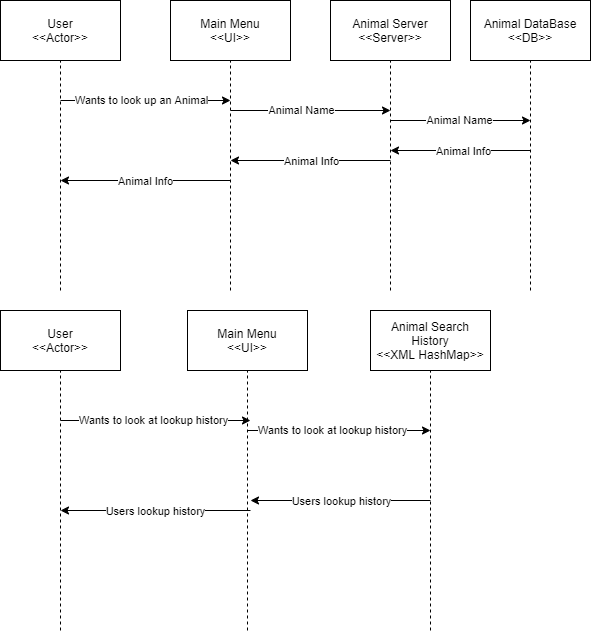

The diagram above was exported from draw.io. Its source (the exported page's mxGraphModel, read from the mxfile embedded in the PNG):
<mxGraphModel dx="1422" dy="762" grid="1" gridSize="10" guides="1" tooltips="1" connect="1" arrows="1" fold="1" page="1" pageScale="1" pageWidth="850" pageHeight="1100" math="0" shadow="0">
  <root>
    <mxCell id="0" />
    <mxCell id="1" parent="0" />
    <mxCell id="wfbb94SEwvapm9oIBWNX-1" value="User&lt;br&gt;&amp;lt;&amp;lt;Actor&amp;gt;&amp;gt;" style="rounded=0;whiteSpace=wrap;html=1;" vertex="1" parent="1">
      <mxGeometry x="100" y="70" width="120" height="60" as="geometry" />
    </mxCell>
    <mxCell id="wfbb94SEwvapm9oIBWNX-2" value="Main Menu&lt;br&gt;&amp;lt;&amp;lt;UI&amp;gt;&amp;gt;" style="rounded=0;whiteSpace=wrap;html=1;" vertex="1" parent="1">
      <mxGeometry x="270" y="70" width="120" height="60" as="geometry" />
    </mxCell>
    <mxCell id="wfbb94SEwvapm9oIBWNX-4" value="" style="endArrow=none;dashed=1;html=1;entryX=0.5;entryY=1;entryDx=0;entryDy=0;" edge="1" parent="1" target="wfbb94SEwvapm9oIBWNX-1">
      <mxGeometry width="50" height="50" relative="1" as="geometry">
        <mxPoint x="160" y="360" as="sourcePoint" />
        <mxPoint x="450" y="170" as="targetPoint" />
      </mxGeometry>
    </mxCell>
    <mxCell id="wfbb94SEwvapm9oIBWNX-5" value="" style="endArrow=none;dashed=1;html=1;entryX=0.5;entryY=1;entryDx=0;entryDy=0;" edge="1" parent="1" target="wfbb94SEwvapm9oIBWNX-2">
      <mxGeometry width="50" height="50" relative="1" as="geometry">
        <mxPoint x="330" y="360" as="sourcePoint" />
        <mxPoint x="170" y="140" as="targetPoint" />
      </mxGeometry>
    </mxCell>
    <mxCell id="wfbb94SEwvapm9oIBWNX-7" value="" style="endArrow=classic;html=1;" edge="1" parent="1">
      <mxGeometry width="50" height="50" relative="1" as="geometry">
        <mxPoint x="160" y="170" as="sourcePoint" />
        <mxPoint x="330" y="170" as="targetPoint" />
      </mxGeometry>
    </mxCell>
    <mxCell id="wfbb94SEwvapm9oIBWNX-8" value="Wants to look up an Animal" style="edgeLabel;html=1;align=center;verticalAlign=middle;resizable=0;points=[];" vertex="1" connectable="0" parent="wfbb94SEwvapm9oIBWNX-7">
      <mxGeometry x="0.2" y="1" relative="1" as="geometry">
        <mxPoint x="-22" as="offset" />
      </mxGeometry>
    </mxCell>
    <mxCell id="wfbb94SEwvapm9oIBWNX-9" value="" style="endArrow=classic;html=1;" edge="1" parent="1">
      <mxGeometry width="50" height="50" relative="1" as="geometry">
        <mxPoint x="330" y="180" as="sourcePoint" />
        <mxPoint x="490" y="180" as="targetPoint" />
      </mxGeometry>
    </mxCell>
    <mxCell id="wfbb94SEwvapm9oIBWNX-10" value="Animal Name" style="edgeLabel;html=1;align=center;verticalAlign=middle;resizable=0;points=[];" vertex="1" connectable="0" parent="wfbb94SEwvapm9oIBWNX-9">
      <mxGeometry x="0.2" y="1" relative="1" as="geometry">
        <mxPoint x="-26" as="offset" />
      </mxGeometry>
    </mxCell>
    <mxCell id="wfbb94SEwvapm9oIBWNX-13" value="" style="endArrow=classic;html=1;" edge="1" parent="1">
      <mxGeometry width="50" height="50" relative="1" as="geometry">
        <mxPoint x="490" y="230" as="sourcePoint" />
        <mxPoint x="330" y="230" as="targetPoint" />
      </mxGeometry>
    </mxCell>
    <mxCell id="wfbb94SEwvapm9oIBWNX-14" value="Animal Info" style="edgeLabel;html=1;align=center;verticalAlign=middle;resizable=0;points=[];" vertex="1" connectable="0" parent="wfbb94SEwvapm9oIBWNX-13">
      <mxGeometry x="0.2" y="1" relative="1" as="geometry">
        <mxPoint x="16" y="-1" as="offset" />
      </mxGeometry>
    </mxCell>
    <mxCell id="wfbb94SEwvapm9oIBWNX-15" value="" style="endArrow=classic;html=1;" edge="1" parent="1">
      <mxGeometry width="50" height="50" relative="1" as="geometry">
        <mxPoint x="330" y="250" as="sourcePoint" />
        <mxPoint x="160" y="250" as="targetPoint" />
      </mxGeometry>
    </mxCell>
    <mxCell id="wfbb94SEwvapm9oIBWNX-16" value="Animal Info" style="edgeLabel;html=1;align=center;verticalAlign=middle;resizable=0;points=[];" vertex="1" connectable="0" parent="wfbb94SEwvapm9oIBWNX-15">
      <mxGeometry x="0.2" y="1" relative="1" as="geometry">
        <mxPoint x="16" y="-1" as="offset" />
      </mxGeometry>
    </mxCell>
    <mxCell id="wfbb94SEwvapm9oIBWNX-17" value="User&lt;br&gt;&amp;lt;&amp;lt;Actor&amp;gt;&amp;gt;" style="rounded=0;whiteSpace=wrap;html=1;" vertex="1" parent="1">
      <mxGeometry x="100" y="380" width="120" height="60" as="geometry" />
    </mxCell>
    <mxCell id="wfbb94SEwvapm9oIBWNX-18" value="Main Menu&lt;br&gt;&amp;lt;&amp;lt;UI&amp;gt;&amp;gt;" style="rounded=0;whiteSpace=wrap;html=1;" vertex="1" parent="1">
      <mxGeometry x="287" y="380" width="120" height="60" as="geometry" />
    </mxCell>
    <mxCell id="wfbb94SEwvapm9oIBWNX-19" value="Animal Search History&lt;br&gt;&amp;lt;&amp;lt;XML HashMap&amp;gt;&amp;gt;" style="rounded=0;whiteSpace=wrap;html=1;" vertex="1" parent="1">
      <mxGeometry x="470" y="380" width="120" height="60" as="geometry" />
    </mxCell>
    <mxCell id="wfbb94SEwvapm9oIBWNX-20" value="" style="endArrow=none;dashed=1;html=1;entryX=0.5;entryY=1;entryDx=0;entryDy=0;" edge="1" parent="1" target="wfbb94SEwvapm9oIBWNX-19">
      <mxGeometry width="50" height="50" relative="1" as="geometry">
        <mxPoint x="530" y="700" as="sourcePoint" />
        <mxPoint x="300" y="359" as="targetPoint" />
      </mxGeometry>
    </mxCell>
    <mxCell id="wfbb94SEwvapm9oIBWNX-21" value="" style="endArrow=none;dashed=1;html=1;entryX=0.5;entryY=1;entryDx=0;entryDy=0;" edge="1" parent="1" target="wfbb94SEwvapm9oIBWNX-18">
      <mxGeometry width="50" height="50" relative="1" as="geometry">
        <mxPoint x="347" y="700" as="sourcePoint" />
        <mxPoint x="187" y="450" as="targetPoint" />
      </mxGeometry>
    </mxCell>
    <mxCell id="wfbb94SEwvapm9oIBWNX-22" value="" style="endArrow=none;dashed=1;html=1;entryX=0.5;entryY=1;entryDx=0;entryDy=0;" edge="1" parent="1" target="wfbb94SEwvapm9oIBWNX-17">
      <mxGeometry width="50" height="50" relative="1" as="geometry">
        <mxPoint x="160" y="700" as="sourcePoint" />
        <mxPoint x="450" y="480" as="targetPoint" />
      </mxGeometry>
    </mxCell>
    <mxCell id="wfbb94SEwvapm9oIBWNX-23" value="" style="endArrow=classic;html=1;" edge="1" parent="1">
      <mxGeometry width="50" height="50" relative="1" as="geometry">
        <mxPoint x="160" y="490" as="sourcePoint" />
        <mxPoint x="350" y="490" as="targetPoint" />
      </mxGeometry>
    </mxCell>
    <mxCell id="wfbb94SEwvapm9oIBWNX-24" value="Wants to look at lookup history" style="edgeLabel;html=1;align=center;verticalAlign=middle;resizable=0;points=[];" vertex="1" connectable="0" parent="wfbb94SEwvapm9oIBWNX-23">
      <mxGeometry x="0.2" y="1" relative="1" as="geometry">
        <mxPoint x="-22" as="offset" />
      </mxGeometry>
    </mxCell>
    <mxCell id="wfbb94SEwvapm9oIBWNX-25" value="" style="endArrow=classic;html=1;" edge="1" parent="1">
      <mxGeometry width="50" height="50" relative="1" as="geometry">
        <mxPoint x="347" y="500" as="sourcePoint" />
        <mxPoint x="530" y="500" as="targetPoint" />
      </mxGeometry>
    </mxCell>
    <mxCell id="wfbb94SEwvapm9oIBWNX-26" value="Wants to look at lookup history" style="edgeLabel;html=1;align=center;verticalAlign=middle;resizable=0;points=[];" vertex="1" connectable="0" parent="wfbb94SEwvapm9oIBWNX-25">
      <mxGeometry x="0.2" y="1" relative="1" as="geometry">
        <mxPoint x="-26" as="offset" />
      </mxGeometry>
    </mxCell>
    <mxCell id="wfbb94SEwvapm9oIBWNX-27" value="Animal Server&lt;br&gt;&amp;lt;&amp;lt;Server&amp;gt;&amp;gt;" style="rounded=0;whiteSpace=wrap;html=1;" vertex="1" parent="1">
      <mxGeometry x="430" y="70" width="120" height="60" as="geometry" />
    </mxCell>
    <mxCell id="wfbb94SEwvapm9oIBWNX-28" value="" style="endArrow=none;dashed=1;html=1;entryX=0.5;entryY=1;entryDx=0;entryDy=0;" edge="1" parent="1" target="wfbb94SEwvapm9oIBWNX-27">
      <mxGeometry width="50" height="50" relative="1" as="geometry">
        <mxPoint x="490" y="360" as="sourcePoint" />
        <mxPoint x="180" y="150" as="targetPoint" />
      </mxGeometry>
    </mxCell>
    <mxCell id="wfbb94SEwvapm9oIBWNX-29" value="" style="endArrow=none;dashed=1;html=1;entryX=0.5;entryY=1;entryDx=0;entryDy=0;" edge="1" parent="1" target="wfbb94SEwvapm9oIBWNX-30">
      <mxGeometry width="50" height="50" relative="1" as="geometry">
        <mxPoint x="630" y="360" as="sourcePoint" />
        <mxPoint x="480" y="140" as="targetPoint" />
      </mxGeometry>
    </mxCell>
    <mxCell id="wfbb94SEwvapm9oIBWNX-30" value="Animal DataBase&lt;br&gt;&amp;lt;&amp;lt;DB&amp;gt;&amp;gt;" style="rounded=0;whiteSpace=wrap;html=1;" vertex="1" parent="1">
      <mxGeometry x="570" y="70" width="120" height="60" as="geometry" />
    </mxCell>
    <mxCell id="wfbb94SEwvapm9oIBWNX-31" value="" style="endArrow=classic;html=1;" edge="1" parent="1">
      <mxGeometry width="50" height="50" relative="1" as="geometry">
        <mxPoint x="490" y="190" as="sourcePoint" />
        <mxPoint x="630" y="190" as="targetPoint" />
      </mxGeometry>
    </mxCell>
    <mxCell id="wfbb94SEwvapm9oIBWNX-32" value="Animal Name" style="edgeLabel;html=1;align=center;verticalAlign=middle;resizable=0;points=[];" vertex="1" connectable="0" parent="wfbb94SEwvapm9oIBWNX-31">
      <mxGeometry x="0.2" y="1" relative="1" as="geometry">
        <mxPoint x="-16" as="offset" />
      </mxGeometry>
    </mxCell>
    <mxCell id="wfbb94SEwvapm9oIBWNX-33" value="" style="endArrow=classic;html=1;" edge="1" parent="1">
      <mxGeometry width="50" height="50" relative="1" as="geometry">
        <mxPoint x="630" y="220" as="sourcePoint" />
        <mxPoint x="490" y="220" as="targetPoint" />
      </mxGeometry>
    </mxCell>
    <mxCell id="wfbb94SEwvapm9oIBWNX-34" value="Animal Info" style="edgeLabel;html=1;align=center;verticalAlign=middle;resizable=0;points=[];" vertex="1" connectable="0" parent="wfbb94SEwvapm9oIBWNX-33">
      <mxGeometry x="0.2" y="1" relative="1" as="geometry">
        <mxPoint x="16" y="-1" as="offset" />
      </mxGeometry>
    </mxCell>
    <mxCell id="wfbb94SEwvapm9oIBWNX-41" value="" style="endArrow=classic;html=1;" edge="1" parent="1">
      <mxGeometry width="50" height="50" relative="1" as="geometry">
        <mxPoint x="530" y="570" as="sourcePoint" />
        <mxPoint x="350" y="570" as="targetPoint" />
      </mxGeometry>
    </mxCell>
    <mxCell id="wfbb94SEwvapm9oIBWNX-42" value="Users lookup history" style="edgeLabel;html=1;align=center;verticalAlign=middle;resizable=0;points=[];" vertex="1" connectable="0" parent="wfbb94SEwvapm9oIBWNX-41">
      <mxGeometry x="0.2" y="1" relative="1" as="geometry">
        <mxPoint x="18" y="-1" as="offset" />
      </mxGeometry>
    </mxCell>
    <mxCell id="wfbb94SEwvapm9oIBWNX-43" value="" style="endArrow=classic;html=1;" edge="1" parent="1">
      <mxGeometry width="50" height="50" relative="1" as="geometry">
        <mxPoint x="350" y="580" as="sourcePoint" />
        <mxPoint x="160" y="580" as="targetPoint" />
      </mxGeometry>
    </mxCell>
    <mxCell id="wfbb94SEwvapm9oIBWNX-44" value="Users lookup history" style="edgeLabel;html=1;align=center;verticalAlign=middle;resizable=0;points=[];" vertex="1" connectable="0" parent="wfbb94SEwvapm9oIBWNX-43">
      <mxGeometry x="0.2" y="1" relative="1" as="geometry">
        <mxPoint x="18" y="-1" as="offset" />
      </mxGeometry>
    </mxCell>
  </root>
</mxGraphModel>